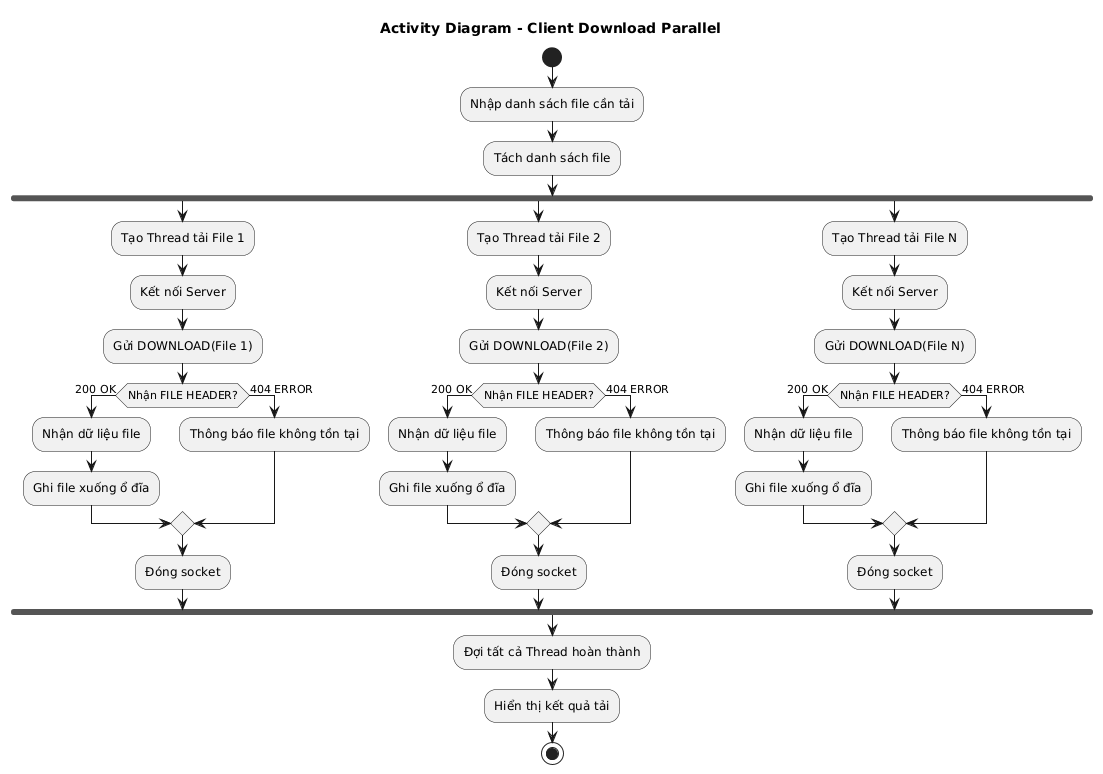

The diagram above was rendered by PlantUML. Its source (embedded in the PNG):
@startuml
title Activity Diagram - Client Download Parallel

start
:Nhập danh sách file cần tải;
:Tách danh sách file;

fork
    :Tạo Thread tải File 1;
    :Kết nối Server;
    :Gửi DOWNLOAD(File 1);
    if (Nhận FILE HEADER?) then (200 OK)
        :Nhận dữ liệu file;
        :Ghi file xuống ổ đĩa;
    else (404 ERROR)
        :Thông báo file không tồn tại;
    endif
    :Đóng socket;
fork again
    :Tạo Thread tải File 2;
    :Kết nối Server;
    :Gửi DOWNLOAD(File 2);
    if (Nhận FILE HEADER?) then (200 OK)
        :Nhận dữ liệu file;
        :Ghi file xuống ổ đĩa;
    else (404 ERROR)
        :Thông báo file không tồn tại;
    endif
    :Đóng socket;
fork again
    :Tạo Thread tải File N;
    :Kết nối Server;
    :Gửi DOWNLOAD(File N);
    if (Nhận FILE HEADER?) then (200 OK)
        :Nhận dữ liệu file;
        :Ghi file xuống ổ đĩa;
    else (404 ERROR)
        :Thông báo file không tồn tại;
    endif
    :Đóng socket;
end fork

:Đợi tất cả Thread hoàn thành;
:Hiển thị kết quả tải;
stop
@enduml